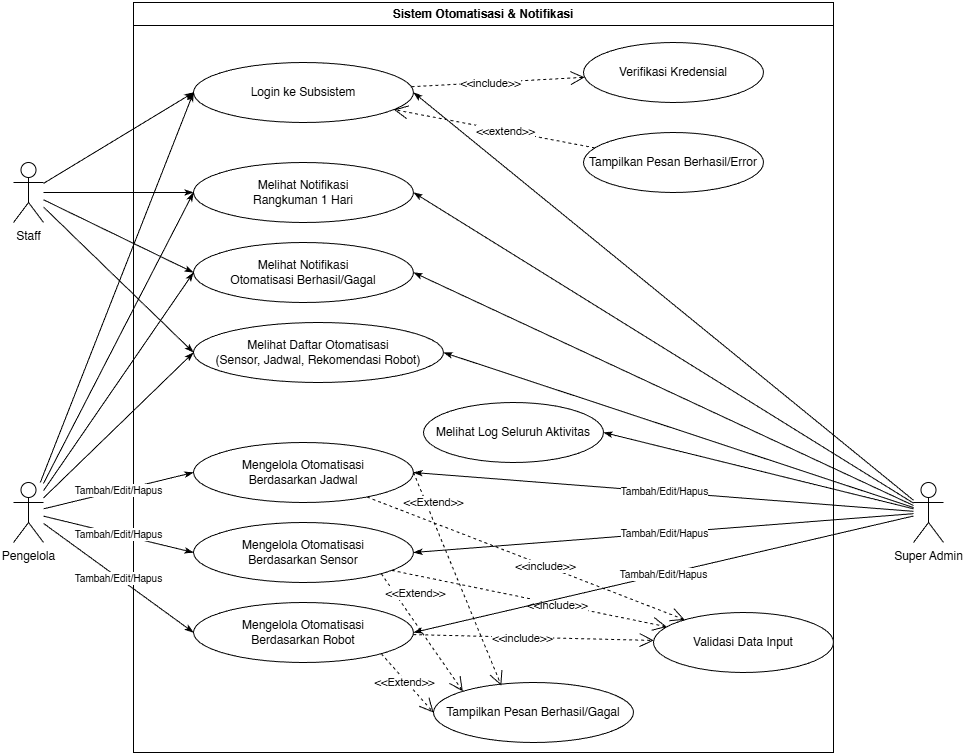

The diagram above was exported from draw.io. Its source (the exported page's mxGraphModel, read from the mxfile embedded in the PNG):
<mxGraphModel dx="1737" dy="1023" grid="1" gridSize="10" guides="1" tooltips="1" connect="1" arrows="1" fold="1" page="1" pageScale="1" pageWidth="827" pageHeight="1169" math="0" shadow="0">
  <root>
    <mxCell id="0" />
    <mxCell id="1" parent="0" />
    <mxCell id="sys" parent="1" style="swimlane;whiteSpace=wrap;html=1;startSize=23;" value="Sistem Otomatisasi &amp; Notifikasi" vertex="1">
      <mxGeometry height="750" width="700" x="180" y="40" as="geometry" />
    </mxCell>
    <mxCell id="uc_login" parent="sys" style="ellipse;whiteSpace=wrap;html=1;" value="Login ke Subsistem" vertex="1">
      <mxGeometry height="60" width="220" x="60" y="60" as="geometry" />
    </mxCell>
    <mxCell id="uc_verify" parent="sys" style="ellipse;whiteSpace=wrap;html=1;" value="Verifikasi Kredensial" vertex="1">
      <mxGeometry height="60" width="180" x="450" y="40" as="geometry" />
    </mxCell>
    <mxCell id="uc_error" parent="sys" style="ellipse;whiteSpace=wrap;html=1;" value="Tampilkan Pesan Berhasil/Error" vertex="1">
      <mxGeometry height="60" width="180" x="450" y="130" as="geometry" />
    </mxCell>
    <mxCell id="uc1" parent="sys" style="ellipse;whiteSpace=wrap;html=1;" value="Melihat Notifikasi&#10;Rangkuman 1 Hari" vertex="1">
      <mxGeometry height="60" width="220" x="60" y="160" as="geometry" />
    </mxCell>
    <mxCell id="uc2" parent="sys" style="ellipse;whiteSpace=wrap;html=1;" value="Melihat Notifikasi&lt;br&gt;Otomatisasi Berhasil/Gagal" vertex="1">
      <mxGeometry height="60" width="220" x="60" y="240" as="geometry" />
    </mxCell>
    <mxCell id="uc3" parent="sys" style="ellipse;whiteSpace=wrap;html=1;" value="Melihat Daftar Otomatisasi&lt;div&gt;(Sensor, Jadwal, Rekomendasi Robot)&lt;/div&gt;" vertex="1">
      <mxGeometry height="60" width="250" x="60" y="320" as="geometry" />
    </mxCell>
    <mxCell id="uc4" parent="sys" style="ellipse;whiteSpace=wrap;html=1;" value="Mengelola Otomatisasi&#10;Berdasarkan Jadwal" vertex="1">
      <mxGeometry height="60" width="220" x="60" y="440" as="geometry" />
    </mxCell>
    <mxCell id="uc5" parent="sys" style="ellipse;whiteSpace=wrap;html=1;" value="Mengelola Otomatisasi&#10;Berdasarkan Sensor" vertex="1">
      <mxGeometry height="60" width="220" x="60" y="520" as="geometry" />
    </mxCell>
    <mxCell id="uc6" parent="sys" style="ellipse;whiteSpace=wrap;html=1;" value="Mengelola Otomatisasi&#10;Berdasarkan Robot" vertex="1">
      <mxGeometry height="60" width="220" x="60" y="600" as="geometry" />
    </mxCell>
    <mxCell id="uc_valid" parent="sys" style="ellipse;whiteSpace=wrap;html=1;" value="Validasi Data Input" vertex="1">
      <mxGeometry height="60" width="180" x="520" y="610" as="geometry" />
    </mxCell>
    <mxCell id="rel_inc_login" edge="1" parent="sys" source="uc_login" style="endArrow=open;endSize=12;dashed=1;html=1;rounded=0;" target="uc_verify">
      <mxGeometry relative="1" as="geometry">
        <mxPoint as="offset" />
      </mxGeometry>
    </mxCell>
    <mxCell id="lbl_inc_login" connectable="0" parent="rel_inc_login" style="edgeLabel;html=1;align=center;verticalAlign=middle;resizable=0;points=[];" value="&amp;lt;&amp;lt;include&amp;gt;&amp;gt;" vertex="1">
      <mxGeometry relative="1" x="-0.1" as="geometry">
        <mxPoint as="offset" />
      </mxGeometry>
    </mxCell>
    <mxCell id="rel_ext_login" edge="1" parent="sys" source="uc_error" style="endArrow=open;endSize=12;dashed=1;html=1;rounded=0;" target="uc_login">
      <mxGeometry relative="1" as="geometry" />
    </mxCell>
    <mxCell id="lbl_ext_login" connectable="0" parent="rel_ext_login" style="edgeLabel;html=1;align=center;verticalAlign=middle;resizable=0;points=[];" value="&amp;lt;&amp;lt;extend&amp;gt;&amp;gt;" vertex="1">
      <mxGeometry relative="1" x="-0.1" as="geometry">
        <mxPoint as="offset" />
      </mxGeometry>
    </mxCell>
    <mxCell id="rel_inc_sched" edge="1" parent="sys" source="uc4" style="endArrow=open;endSize=12;dashed=1;html=1;rounded=0;" target="uc_valid">
      <mxGeometry relative="1" as="geometry" />
    </mxCell>
    <mxCell id="sDLKo0W95zl6ahFIDhSR-1" connectable="0" parent="rel_inc_sched" style="edgeLabel;html=1;align=center;verticalAlign=middle;resizable=0;points=[];" value="&amp;lt;&amp;lt;include&amp;gt;&amp;gt;" vertex="1">
      <mxGeometry relative="1" x="0.1194" as="geometry">
        <mxPoint as="offset" />
      </mxGeometry>
    </mxCell>
    <mxCell id="rel_inc_sens" edge="1" parent="sys" source="uc5" style="endArrow=open;endSize=12;dashed=1;html=1;rounded=0;" target="uc_valid">
      <mxGeometry relative="1" as="geometry" />
    </mxCell>
    <mxCell id="lbl_inc_sens" connectable="0" parent="rel_inc_sens" style="edgeLabel;html=1;align=center;verticalAlign=middle;resizable=0;points=[];" value="&amp;lt;&amp;lt;include&amp;gt;&amp;gt;" vertex="1">
      <mxGeometry relative="1" x="0.2" as="geometry">
        <mxPoint as="offset" />
      </mxGeometry>
    </mxCell>
    <mxCell id="rel_inc_robot" edge="1" parent="sys" source="uc6" style="endArrow=open;endSize=12;dashed=1;html=1;rounded=0;" target="uc_valid">
      <mxGeometry relative="1" as="geometry" />
    </mxCell>
    <mxCell id="lbl_inc_robot" connectable="0" parent="rel_inc_robot" style="edgeLabel;html=1;align=center;verticalAlign=middle;resizable=0;points=[];" value="&amp;lt;&amp;lt;include&amp;gt;&amp;gt;" vertex="1">
      <mxGeometry relative="1" x="-0.1" as="geometry">
        <mxPoint as="offset" />
      </mxGeometry>
    </mxCell>
    <mxCell id="sDLKo0W95zl6ahFIDhSR-2" parent="sys" style="ellipse;whiteSpace=wrap;html=1;" value="Tampilkan Pesan Berhasil/Gagal" vertex="1">
      <mxGeometry height="60" width="200" x="300" y="680" as="geometry" />
    </mxCell>
    <mxCell id="sDLKo0W95zl6ahFIDhSR-5" edge="1" parent="sys" source="uc6" style="endArrow=open;endSize=12;dashed=1;html=1;rounded=0;exitX=1;exitY=1;exitDx=0;exitDy=0;entryX=0;entryY=0.5;entryDx=0;entryDy=0;" target="sDLKo0W95zl6ahFIDhSR-2">
      <mxGeometry relative="1" as="geometry">
        <mxPoint x="190" y="690" as="sourcePoint" />
        <mxPoint x="423" y="701" as="targetPoint" />
      </mxGeometry>
    </mxCell>
    <mxCell id="sDLKo0W95zl6ahFIDhSR-6" connectable="0" parent="sDLKo0W95zl6ahFIDhSR-5" style="edgeLabel;html=1;align=center;verticalAlign=middle;resizable=0;points=[];" value="&amp;lt;&amp;lt;Extend&amp;gt;&amp;gt;" vertex="1">
      <mxGeometry relative="1" x="-0.1" as="geometry">
        <mxPoint x="-1" y="2" as="offset" />
      </mxGeometry>
    </mxCell>
    <mxCell id="sDLKo0W95zl6ahFIDhSR-7" edge="1" parent="sys" source="uc5" style="endArrow=open;endSize=12;dashed=1;html=1;rounded=0;exitX=1;exitY=1;exitDx=0;exitDy=0;entryX=0;entryY=0;entryDx=0;entryDy=0;" target="sDLKo0W95zl6ahFIDhSR-2">
      <mxGeometry relative="1" as="geometry">
        <mxPoint x="270" y="560" as="sourcePoint" />
        <mxPoint x="362" y="609" as="targetPoint" />
      </mxGeometry>
    </mxCell>
    <mxCell id="sDLKo0W95zl6ahFIDhSR-8" connectable="0" parent="sDLKo0W95zl6ahFIDhSR-7" style="edgeLabel;html=1;align=center;verticalAlign=middle;resizable=0;points=[];" value="&amp;lt;&amp;lt;Extend&amp;gt;&amp;gt;" vertex="1">
      <mxGeometry relative="1" x="-0.1" as="geometry">
        <mxPoint x="-4" y="-34" as="offset" />
      </mxGeometry>
    </mxCell>
    <mxCell id="sDLKo0W95zl6ahFIDhSR-9" edge="1" parent="sys" source="uc4" style="endArrow=open;endSize=12;dashed=1;html=1;rounded=0;exitX=1;exitY=0.5;exitDx=0;exitDy=0;entryX=0.339;entryY=0.051;entryDx=0;entryDy=0;entryPerimeter=0;" target="sDLKo0W95zl6ahFIDhSR-2">
      <mxGeometry relative="1" as="geometry">
        <mxPoint x="288" y="570" as="sourcePoint" />
        <mxPoint x="339" y="699" as="targetPoint" />
      </mxGeometry>
    </mxCell>
    <mxCell id="sDLKo0W95zl6ahFIDhSR-10" connectable="0" parent="sDLKo0W95zl6ahFIDhSR-9" style="edgeLabel;html=1;align=center;verticalAlign=middle;resizable=0;points=[];" value="&amp;lt;&amp;lt;Extend&amp;gt;&amp;gt;" vertex="1">
      <mxGeometry relative="1" x="-0.1" as="geometry">
        <mxPoint x="-20" y="-66" as="offset" />
      </mxGeometry>
    </mxCell>
    <mxCell id="lp9RrBxwY14OhHR8cITr-1" parent="sys" style="ellipse;whiteSpace=wrap;html=1;" value="Melihat Log Seluruh Aktivitas" vertex="1">
      <mxGeometry height="60" width="180" x="290" y="400" as="geometry" />
    </mxCell>
    <mxCell id="act_staff" parent="1" style="shape=umlActor;verticalLabelPosition=bottom;verticalAlign=top;html=1;outlineConnect=0;" value="Staff" vertex="1">
      <mxGeometry height="60" width="30" x="60" y="200" as="geometry" />
    </mxCell>
    <mxCell id="act_pengelola" parent="1" style="shape=umlActor;verticalLabelPosition=bottom;verticalAlign=top;html=1;outlineConnect=0;" value="Pengelola" vertex="1">
      <mxGeometry height="60" width="30" x="60" y="520" as="geometry" />
    </mxCell>
    <mxCell id="act_admin" parent="1" style="shape=umlActor;verticalLabelPosition=bottom;verticalAlign=top;html=1;outlineConnect=0;" value="Super Admin" vertex="1">
      <mxGeometry height="60" width="30" x="960" y="520" as="geometry" />
    </mxCell>
    <mxCell id="rel_log1" edge="1" parent="1" source="act_staff" style="endArrow=classicThin;html=1;entryX=0;entryY=0.5;entryDx=0;entryDy=0;endFill=1;" target="uc_login">
      <mxGeometry height="50" relative="1" width="50" as="geometry" />
    </mxCell>
    <mxCell id="rel_log2" edge="1" parent="1" source="act_pengelola" style="endArrow=classicThin;html=1;entryX=0;entryY=0.5;entryDx=0;entryDy=0;endFill=1;" target="uc_login">
      <mxGeometry height="50" relative="1" width="50" as="geometry" />
    </mxCell>
    <mxCell id="rel_log3" edge="1" parent="1" source="act_admin" style="endArrow=classicThin;html=1;entryX=1;entryY=0.5;entryDx=0;entryDy=0;endFill=1;rounded=1;" target="uc_login">
      <mxGeometry height="50" relative="1" width="50" as="geometry" />
    </mxCell>
    <mxCell id="rel1" edge="1" parent="1" source="act_staff" style="endArrow=classicThin;html=1;entryX=0;entryY=0.5;entryDx=0;entryDy=0;endFill=1;" target="uc1">
      <mxGeometry height="50" relative="1" width="50" as="geometry" />
    </mxCell>
    <mxCell id="rel2" edge="1" parent="1" source="act_staff" style="endArrow=classicThin;html=1;entryX=0;entryY=0.5;entryDx=0;entryDy=0;endFill=1;" target="uc2">
      <mxGeometry height="50" relative="1" width="50" as="geometry" />
    </mxCell>
    <mxCell id="rel3" edge="1" parent="1" source="act_staff" style="endArrow=classicThin;html=1;entryX=0;entryY=0.5;entryDx=0;entryDy=0;endFill=1;" target="uc3">
      <mxGeometry height="50" relative="1" width="50" as="geometry" />
    </mxCell>
    <mxCell id="rel4" edge="1" parent="1" source="act_pengelola" style="endArrow=classicThin;html=1;entryX=0;entryY=0.5;entryDx=0;entryDy=0;endFill=1;" target="uc1">
      <mxGeometry height="50" relative="1" width="50" as="geometry" />
    </mxCell>
    <mxCell id="rel5" edge="1" parent="1" source="act_pengelola" style="endArrow=classicThin;html=1;entryX=0;entryY=0.5;entryDx=0;entryDy=0;endFill=1;" target="uc2">
      <mxGeometry height="50" relative="1" width="50" as="geometry" />
    </mxCell>
    <mxCell id="rel6" edge="1" parent="1" source="act_pengelola" style="endArrow=classicThin;html=1;entryX=0;entryY=0.5;entryDx=0;entryDy=0;endFill=1;" target="uc3">
      <mxGeometry height="50" relative="1" width="50" as="geometry" />
    </mxCell>
    <mxCell id="rel7" edge="1" parent="1" source="act_pengelola" style="endArrow=classicThin;html=1;entryX=0;entryY=0.5;entryDx=0;entryDy=0;endFill=1;" target="uc4" value="&lt;font style=&quot;font-size: 10px;&quot;&gt;Tambah/Edit/Hapus&lt;/font&gt;">
      <mxGeometry height="50" relative="1" width="50" as="geometry" />
    </mxCell>
    <mxCell id="rel8" edge="1" parent="1" source="act_pengelola" style="endArrow=classicThin;html=1;entryX=0;entryY=0.5;entryDx=0;entryDy=0;endFill=1;" target="uc5" value="&lt;span style=&quot;font-size: 10px;&quot;&gt;Tambah/Edit/Hapus&lt;/span&gt;">
      <mxGeometry height="50" relative="1" width="50" as="geometry" />
    </mxCell>
    <mxCell id="rel9" edge="1" parent="1" source="act_pengelola" style="endArrow=classicThin;html=1;entryX=0;entryY=0.5;entryDx=0;entryDy=0;endFill=1;" target="uc6" value="&lt;span style=&quot;font-size: 10px;&quot;&gt;Tambah/Edit/Hapus&lt;/span&gt;">
      <mxGeometry height="50" relative="1" width="50" as="geometry" />
    </mxCell>
    <mxCell id="rel10" edge="1" parent="1" source="act_admin" style="endArrow=classicThin;html=1;entryX=1;entryY=0.5;entryDx=0;entryDy=0;endFill=1;" target="uc1">
      <mxGeometry height="50" relative="1" width="50" as="geometry" />
    </mxCell>
    <mxCell id="rel11" edge="1" parent="1" source="act_admin" style="endArrow=classicThin;html=1;entryX=1;entryY=0.5;entryDx=0;entryDy=0;endFill=1;" target="uc2">
      <mxGeometry height="50" relative="1" width="50" as="geometry" />
    </mxCell>
    <mxCell id="rel12" edge="1" parent="1" source="act_admin" style="endArrow=classicThin;html=1;entryX=1;entryY=0.5;entryDx=0;entryDy=0;endFill=1;" target="uc3">
      <mxGeometry height="50" relative="1" width="50" as="geometry" />
    </mxCell>
    <mxCell id="rel13" edge="1" parent="1" source="act_admin" style="endArrow=classicThin;html=1;entryX=1;entryY=0.5;entryDx=0;entryDy=0;endFill=1;" target="uc4" value="&lt;span style=&quot;font-size: 10px;&quot;&gt;Tambah/Edit/Hapus&lt;/span&gt;">
      <mxGeometry height="50" relative="1" width="50" as="geometry" />
    </mxCell>
    <mxCell id="rel14" edge="1" parent="1" source="act_admin" style="endArrow=classicThin;html=1;entryX=1;entryY=0.5;entryDx=0;entryDy=0;endFill=1;" target="uc5" value="&lt;span style=&quot;font-size: 10px;&quot;&gt;Tambah/Edit/Hapus&lt;/span&gt;">
      <mxGeometry height="50" relative="1" width="50" as="geometry" />
    </mxCell>
    <mxCell id="rel15" edge="1" parent="1" source="act_admin" style="endArrow=classicThin;html=1;entryX=1;entryY=0.5;entryDx=0;entryDy=0;endFill=1;" target="uc6" value="&lt;span style=&quot;font-size: 10px;&quot;&gt;Tambah/Edit/Hapus&lt;/span&gt;">
      <mxGeometry height="50" relative="1" width="50" as="geometry" />
    </mxCell>
    <mxCell id="lp9RrBxwY14OhHR8cITr-2" edge="1" parent="1" source="lp9RrBxwY14OhHR8cITr-1" style="rounded=0;orthogonalLoop=1;jettySize=auto;html=1;endArrow=none;endFill=0;startArrow=classicThin;startFill=1;exitX=1;exitY=0.5;exitDx=0;exitDy=0;" target="act_admin">
      <mxGeometry relative="1" as="geometry" />
    </mxCell>
  </root>
</mxGraphModel>